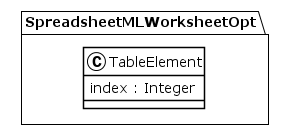

The diagram above was rendered by PlantUML. Its source (embedded in the PNG):
@startuml
!theme plain
package SpreadsheetMLWorksheetOpt {
class TableElement {
	 index : Integer
}
}
@enduml